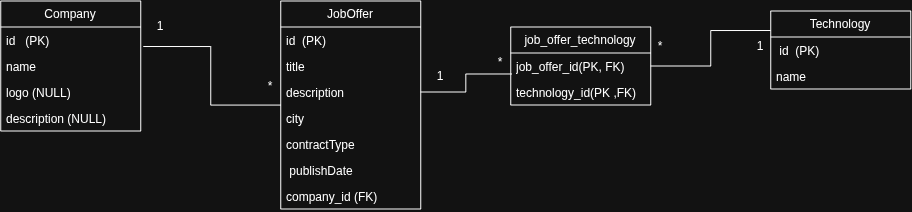

The diagram above was exported from draw.io. Its source (the exported page's mxGraphModel, read from the mxfile embedded in the PNG):
<mxGraphModel dx="1652" dy="821" grid="1" gridSize="10" guides="1" tooltips="1" connect="1" arrows="1" fold="1" page="1" pageScale="1" pageWidth="827" pageHeight="1169" math="0" shadow="0">
  <root>
    <mxCell id="WIyWlLk6GJQsqaUBKTNV-0" />
    <mxCell id="WIyWlLk6GJQsqaUBKTNV-1" parent="WIyWlLk6GJQsqaUBKTNV-0" />
    <mxCell id="PKCWNhMENblRjOp-dAI_-19" parent="WIyWlLk6GJQsqaUBKTNV-1" style="swimlane;fontStyle=0;childLayout=stackLayout;horizontal=1;startSize=26;fillColor=none;horizontalStack=0;resizeParent=1;resizeParentMax=0;resizeLast=0;collapsible=1;marginBottom=0;whiteSpace=wrap;html=1;" value="Company" vertex="1">
      <mxGeometry height="130" width="140" x="440" y="330" as="geometry" />
    </mxCell>
    <mxCell id="PKCWNhMENblRjOp-dAI_-20" parent="PKCWNhMENblRjOp-dAI_-19" style="text;strokeColor=none;fillColor=none;align=left;verticalAlign=top;spacingLeft=4;spacingRight=4;overflow=hidden;rotatable=0;points=[[0,0.5],[1,0.5]];portConstraint=eastwest;whiteSpace=wrap;html=1;" value="id&amp;nbsp; &amp;nbsp;(PK)" vertex="1">
      <mxGeometry height="26" width="140" y="26" as="geometry" />
    </mxCell>
    <mxCell id="PKCWNhMENblRjOp-dAI_-21" parent="PKCWNhMENblRjOp-dAI_-19" style="text;strokeColor=none;fillColor=none;align=left;verticalAlign=top;spacingLeft=4;spacingRight=4;overflow=hidden;rotatable=0;points=[[0,0.5],[1,0.5]];portConstraint=eastwest;whiteSpace=wrap;html=1;" value="&lt;div&gt;name&lt;/div&gt;" vertex="1">
      <mxGeometry height="26" width="140" y="52" as="geometry" />
    </mxCell>
    <mxCell id="PKCWNhMENblRjOp-dAI_-38" parent="PKCWNhMENblRjOp-dAI_-19" style="text;strokeColor=none;fillColor=none;align=left;verticalAlign=top;spacingLeft=4;spacingRight=4;overflow=hidden;rotatable=0;points=[[0,0.5],[1,0.5]];portConstraint=eastwest;whiteSpace=wrap;html=1;" value="&lt;div&gt;logo (NULL)&amp;nbsp; &amp;nbsp; &amp;nbsp; &amp;nbsp;&lt;/div&gt;" vertex="1">
      <mxGeometry height="26" width="140" y="78" as="geometry" />
    </mxCell>
    <mxCell id="PKCWNhMENblRjOp-dAI_-39" parent="PKCWNhMENblRjOp-dAI_-19" style="text;strokeColor=none;fillColor=none;align=left;verticalAlign=top;spacingLeft=4;spacingRight=4;overflow=hidden;rotatable=0;points=[[0,0.5],[1,0.5]];portConstraint=eastwest;whiteSpace=wrap;html=1;" value="&lt;div&gt;description (NULL)&amp;nbsp;&lt;/div&gt;" vertex="1">
      <mxGeometry height="26" width="140" y="104" as="geometry" />
    </mxCell>
    <mxCell id="PKCWNhMENblRjOp-dAI_-23" parent="WIyWlLk6GJQsqaUBKTNV-1" style="swimlane;fontStyle=0;childLayout=stackLayout;horizontal=1;startSize=26;fillColor=none;horizontalStack=0;resizeParent=1;resizeParentMax=0;resizeLast=0;collapsible=1;marginBottom=0;whiteSpace=wrap;html=1;" value="JobOffer" vertex="1">
      <mxGeometry height="208" width="140" x="720" y="330" as="geometry" />
    </mxCell>
    <mxCell id="PKCWNhMENblRjOp-dAI_-24" parent="PKCWNhMENblRjOp-dAI_-23" style="text;strokeColor=none;fillColor=none;align=left;verticalAlign=top;spacingLeft=4;spacingRight=4;overflow=hidden;rotatable=0;points=[[0,0.5],[1,0.5]];portConstraint=eastwest;whiteSpace=wrap;html=1;" value="id&amp;nbsp; (PK)" vertex="1">
      <mxGeometry height="26" width="140" y="26" as="geometry" />
    </mxCell>
    <mxCell id="PKCWNhMENblRjOp-dAI_-25" parent="PKCWNhMENblRjOp-dAI_-23" style="text;strokeColor=none;fillColor=none;align=left;verticalAlign=top;spacingLeft=4;spacingRight=4;overflow=hidden;rotatable=0;points=[[0,0.5],[1,0.5]];portConstraint=eastwest;whiteSpace=wrap;html=1;" value="&lt;div&gt;title&lt;/div&gt;" vertex="1">
      <mxGeometry height="26" width="140" y="52" as="geometry" />
    </mxCell>
    <mxCell id="PKCWNhMENblRjOp-dAI_-26" parent="PKCWNhMENblRjOp-dAI_-23" style="text;strokeColor=none;fillColor=none;align=left;verticalAlign=top;spacingLeft=4;spacingRight=4;overflow=hidden;rotatable=0;points=[[0,0.5],[1,0.5]];portConstraint=eastwest;whiteSpace=wrap;html=1;" value="&lt;div&gt;description&lt;/div&gt;" vertex="1">
      <mxGeometry height="26" width="140" y="78" as="geometry" />
    </mxCell>
    <mxCell id="PKCWNhMENblRjOp-dAI_-27" parent="PKCWNhMENblRjOp-dAI_-23" style="text;strokeColor=none;fillColor=none;align=left;verticalAlign=top;spacingLeft=4;spacingRight=4;overflow=hidden;rotatable=0;points=[[0,0.5],[1,0.5]];portConstraint=eastwest;whiteSpace=wrap;html=1;" value="&lt;div&gt;city&lt;/div&gt;" vertex="1">
      <mxGeometry height="26" width="140" y="104" as="geometry" />
    </mxCell>
    <mxCell id="PKCWNhMENblRjOp-dAI_-28" parent="PKCWNhMENblRjOp-dAI_-23" style="text;strokeColor=none;fillColor=none;align=left;verticalAlign=top;spacingLeft=4;spacingRight=4;overflow=hidden;rotatable=0;points=[[0,0.5],[1,0.5]];portConstraint=eastwest;whiteSpace=wrap;html=1;" value="&lt;div&gt;contractType&amp;nbsp;&amp;nbsp;&lt;br&gt;&lt;/div&gt;" vertex="1">
      <mxGeometry height="26" width="140" y="130" as="geometry" />
    </mxCell>
    <mxCell id="PKCWNhMENblRjOp-dAI_-29" parent="PKCWNhMENblRjOp-dAI_-23" style="text;strokeColor=none;fillColor=none;align=left;verticalAlign=top;spacingLeft=4;spacingRight=4;overflow=hidden;rotatable=0;points=[[0,0.5],[1,0.5]];portConstraint=eastwest;whiteSpace=wrap;html=1;" value="&lt;div&gt;&amp;nbsp;publishDate&amp;nbsp;&lt;br&gt;&lt;/div&gt;" vertex="1">
      <mxGeometry height="26" width="140" y="156" as="geometry" />
    </mxCell>
    <mxCell id="PKCWNhMENblRjOp-dAI_-40" parent="PKCWNhMENblRjOp-dAI_-23" style="text;strokeColor=none;fillColor=none;align=left;verticalAlign=top;spacingLeft=4;spacingRight=4;overflow=hidden;rotatable=0;points=[[0,0.5],[1,0.5]];portConstraint=eastwest;whiteSpace=wrap;html=1;" value="&lt;div&gt;company_id (FK)&lt;br&gt;&lt;/div&gt;" vertex="1">
      <mxGeometry height="26" width="140" y="182" as="geometry" />
    </mxCell>
    <mxCell id="PKCWNhMENblRjOp-dAI_-30" parent="WIyWlLk6GJQsqaUBKTNV-1" style="swimlane;fontStyle=0;childLayout=stackLayout;horizontal=1;startSize=26;fillColor=none;horizontalStack=0;resizeParent=1;resizeParentMax=0;resizeLast=0;collapsible=1;marginBottom=0;whiteSpace=wrap;html=1;" value="Technology" vertex="1">
      <mxGeometry height="78" width="140" x="1210" y="340" as="geometry" />
    </mxCell>
    <mxCell id="PKCWNhMENblRjOp-dAI_-31" parent="PKCWNhMENblRjOp-dAI_-30" style="text;strokeColor=none;fillColor=none;align=left;verticalAlign=top;spacingLeft=4;spacingRight=4;overflow=hidden;rotatable=0;points=[[0,0.5],[1,0.5]];portConstraint=eastwest;whiteSpace=wrap;html=1;" value="&amp;nbsp;id&amp;nbsp; (PK)&lt;div&gt;&lt;br&gt;&lt;/div&gt;" vertex="1">
      <mxGeometry height="26" width="140" y="26" as="geometry" />
    </mxCell>
    <mxCell id="PKCWNhMENblRjOp-dAI_-32" parent="PKCWNhMENblRjOp-dAI_-30" style="text;strokeColor=none;fillColor=none;align=left;verticalAlign=top;spacingLeft=4;spacingRight=4;overflow=hidden;rotatable=0;points=[[0,0.5],[1,0.5]];portConstraint=eastwest;whiteSpace=wrap;html=1;" value="name&amp;nbsp;&amp;nbsp;" vertex="1">
      <mxGeometry height="26" width="140" y="52" as="geometry" />
    </mxCell>
    <mxCell id="PKCWNhMENblRjOp-dAI_-33" edge="1" parent="WIyWlLk6GJQsqaUBKTNV-1" source="PKCWNhMENblRjOp-dAI_-23" style="edgeStyle=orthogonalEdgeStyle;rounded=0;orthogonalLoop=1;jettySize=auto;html=1;entryX=1.018;entryY=0.75;entryDx=0;entryDy=0;entryPerimeter=0;endArrow=none;endFill=0;" target="PKCWNhMENblRjOp-dAI_-20">
      <mxGeometry relative="1" as="geometry" />
    </mxCell>
    <mxCell id="PKCWNhMENblRjOp-dAI_-34" parent="WIyWlLk6GJQsqaUBKTNV-1" style="text;html=1;whiteSpace=wrap;strokeColor=none;fillColor=none;align=center;verticalAlign=middle;rounded=0;" value="1" vertex="1">
      <mxGeometry height="30" width="60" x="570" y="340" as="geometry" />
    </mxCell>
    <mxCell id="PKCWNhMENblRjOp-dAI_-35" parent="WIyWlLk6GJQsqaUBKTNV-1" style="text;html=1;whiteSpace=wrap;strokeColor=none;fillColor=none;align=center;verticalAlign=middle;rounded=0;" value="*" vertex="1">
      <mxGeometry height="30" width="60" x="680" y="400" as="geometry" />
    </mxCell>
    <mxCell id="PKCWNhMENblRjOp-dAI_-41" parent="WIyWlLk6GJQsqaUBKTNV-1" style="swimlane;fontStyle=0;childLayout=stackLayout;horizontal=1;startSize=26;fillColor=none;horizontalStack=0;resizeParent=1;resizeParentMax=0;resizeLast=0;collapsible=1;marginBottom=0;whiteSpace=wrap;html=1;" value="job_offer_technology" vertex="1">
      <mxGeometry height="78" width="140" x="950" y="356" as="geometry" />
    </mxCell>
    <mxCell id="PKCWNhMENblRjOp-dAI_-42" parent="PKCWNhMENblRjOp-dAI_-41" style="text;strokeColor=none;fillColor=none;align=left;verticalAlign=top;spacingLeft=4;spacingRight=4;overflow=hidden;rotatable=0;points=[[0,0.5],[1,0.5]];portConstraint=eastwest;whiteSpace=wrap;html=1;" value="&lt;div&gt;job_offer_id(PK, FK)&amp;nbsp;&amp;nbsp;&lt;/div&gt;" vertex="1">
      <mxGeometry height="26" width="140" y="26" as="geometry" />
    </mxCell>
    <mxCell id="PKCWNhMENblRjOp-dAI_-43" parent="PKCWNhMENblRjOp-dAI_-41" style="text;strokeColor=none;fillColor=none;align=left;verticalAlign=top;spacingLeft=4;spacingRight=4;overflow=hidden;rotatable=0;points=[[0,0.5],[1,0.5]];portConstraint=eastwest;whiteSpace=wrap;html=1;" value="technology_id(PK ,FK)" vertex="1">
      <mxGeometry height="26" width="140" y="52" as="geometry" />
    </mxCell>
    <mxCell id="PKCWNhMENblRjOp-dAI_-44" edge="1" parent="WIyWlLk6GJQsqaUBKTNV-1" source="PKCWNhMENblRjOp-dAI_-26" style="edgeStyle=orthogonalEdgeStyle;rounded=0;orthogonalLoop=1;jettySize=auto;html=1;entryX=0.007;entryY=0.807;entryDx=0;entryDy=0;entryPerimeter=0;endArrow=none;endFill=0;" target="PKCWNhMENblRjOp-dAI_-42">
      <mxGeometry relative="1" as="geometry" />
    </mxCell>
    <mxCell id="PKCWNhMENblRjOp-dAI_-45" parent="WIyWlLk6GJQsqaUBKTNV-1" style="text;html=1;whiteSpace=wrap;strokeColor=none;fillColor=none;align=center;verticalAlign=middle;rounded=0;" value="1" vertex="1">
      <mxGeometry height="30" width="60" x="850" y="390" as="geometry" />
    </mxCell>
    <mxCell id="PKCWNhMENblRjOp-dAI_-46" parent="WIyWlLk6GJQsqaUBKTNV-1" style="text;html=1;whiteSpace=wrap;strokeColor=none;fillColor=none;align=center;verticalAlign=middle;rounded=0;" value="*" vertex="1">
      <mxGeometry height="30" width="60" x="910" y="376" as="geometry" />
    </mxCell>
    <mxCell id="PKCWNhMENblRjOp-dAI_-51" edge="1" parent="WIyWlLk6GJQsqaUBKTNV-1" source="PKCWNhMENblRjOp-dAI_-42" style="edgeStyle=orthogonalEdgeStyle;rounded=0;orthogonalLoop=1;jettySize=auto;html=1;entryX=0;entryY=0.25;entryDx=0;entryDy=0;endArrow=none;endFill=0;" target="PKCWNhMENblRjOp-dAI_-30">
      <mxGeometry relative="1" as="geometry" />
    </mxCell>
    <mxCell id="PKCWNhMENblRjOp-dAI_-53" parent="WIyWlLk6GJQsqaUBKTNV-1" style="text;html=1;whiteSpace=wrap;strokeColor=none;fillColor=none;align=center;verticalAlign=middle;rounded=0;" value="1" vertex="1">
      <mxGeometry height="30" width="60" x="1170" y="360" as="geometry" />
    </mxCell>
    <mxCell id="PKCWNhMENblRjOp-dAI_-54" parent="WIyWlLk6GJQsqaUBKTNV-1" style="text;html=1;whiteSpace=wrap;strokeColor=none;fillColor=none;align=center;verticalAlign=middle;rounded=0;" value="*" vertex="1">
      <mxGeometry height="30" width="60" x="1070" y="360" as="geometry" />
    </mxCell>
  </root>
</mxGraphModel>